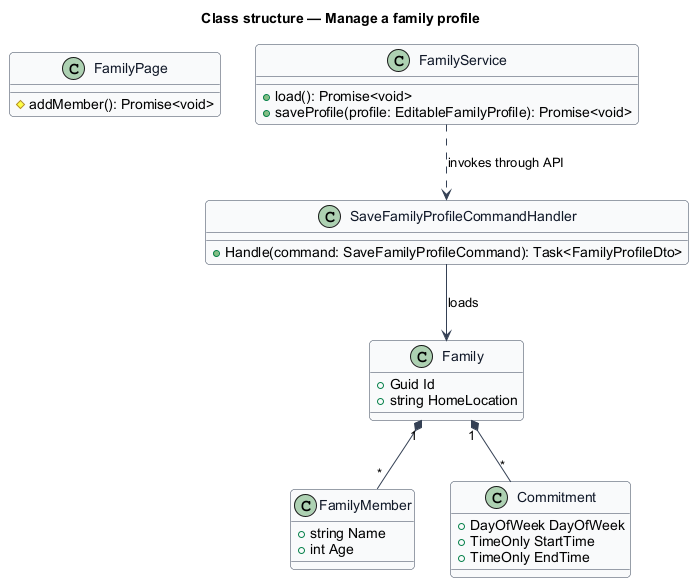

The diagram above was rendered by PlantUML. Its source (embedded in the PNG):
@startuml
skinparam backgroundColor #FFFFFF
skinparam shadowing false
skinparam roundcorner 8
skinparam defaultFontName Arial
skinparam ArrowColor #344054
skinparam class {
  BorderColor #344054
  FontColor #101828
  BackgroundColor #F9FAFB
}
title Class structure — Manage a family profile

class FamilyPage {
  #addMember(): Promise<void>
}
class FamilyService {
  +load(): Promise<void>
  +saveProfile(profile: EditableFamilyProfile): Promise<void>
}
class SaveFamilyProfileCommandHandler {
  +Handle(command: SaveFamilyProfileCommand): Task<FamilyProfileDto>
}
class Family {
  +Guid Id
  +string HomeLocation
}
class FamilyMember {
  +string Name
  +int Age
}
class Commitment {
  +DayOfWeek DayOfWeek
  +TimeOnly StartTime
  +TimeOnly EndTime
}
FamilyService ..> SaveFamilyProfileCommandHandler : invokes through API
SaveFamilyProfileCommandHandler --> Family : loads
Family "1" *-- "*" FamilyMember
Family "1" *-- "*" Commitment
@enduml